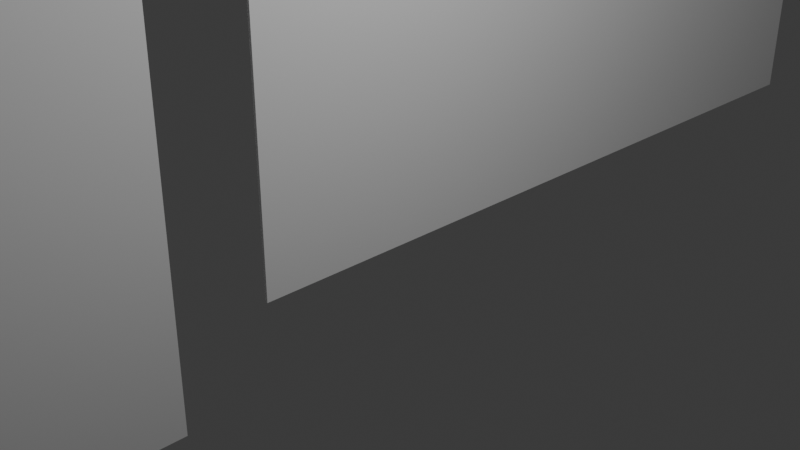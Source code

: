 # Source: loadingViewBackground.blend  (saved by Blender 5.1.30; exported with 4.5.12 LTS)
import bpy
from mathutils import Matrix  # noqa: F401  (used for matrix-valued properties, if any)

bpy.ops.wm.read_factory_settings(use_empty=True)
scene = bpy.context.scene
scene.name = 'Scene'

# ---- collections
col_collection = bpy.data.collections.new('Collection'); scene.collection.children.link(col_collection)

# ---- materials (node trees are filled in below, after node groups)
mat_material = bpy.data.materials.new('Material')
mat_material.alpha_threshold = 0.0
mat_material.use_backface_culling_lightprobe_volume = False
mat_material.roughness = 0.5
mat_material.line_color = (0.0, 0.0, 0.0, 1.0)

# ---- material node trees
mat_material.use_nodes = True; mat_material.node_tree.nodes.clear()
_N = mat_material.node_tree.nodes; _L = mat_material.node_tree.links
n0 = _N.new('ShaderNodeOutputMaterial'); n0.name = 'Material Output'; n0.location = (200, 100)
n1 = _N.new('ShaderNodeBsdfPrincipled'); n1.name = 'Principled BSDF'; n1.location = (-200, 100)
_L.new(n1.outputs[0], n0.inputs[0])
n0.is_active_output = True

# ---- world
world_world = bpy.data.worlds.new('World'); scene.world = world_world
world_world.use_nodes = True; world_world.node_tree.nodes.clear()
_N = world_world.node_tree.nodes; _L = world_world.node_tree.links
n0 = _N.new('ShaderNodeOutputWorld'); n0.name = 'World Output'; n0.location = (200, 100)
n1 = _N.new('ShaderNodeBackground'); n1.name = 'Background'; n1.location = (-200, 100)
n1.inputs[0].default_value = (0.05088, 0.05088, 0.05088, 1.0)
_L.new(n1.outputs[0], n0.inputs[0])
n0.is_active_output = True
world_world.color = (0.05088, 0.05088, 0.05088)
world_world.sun_shadow_jitter_overblur = 0.0

# ---- cameras
cam_camera = bpy.data.cameras.new('Camera')
cam_camera.clip_end = 100.0
cam_camera.ortho_scale = 7.314

# ---- lights
light_light = bpy.data.lights.new('Light', 'POINT')
light_light.energy = 1000.0
light_light.shadow_soft_size = 0.1

# ---- meshes
me_cube = bpy.data.meshes.new('Cube')
me_cube.from_pydata([(-1.441, -1.856, 6.026), (-1.441, -1.856, -2.524), (-1.441, -6.356, 6.026), (-1.441, -6.356, -2.524)], [], [(3, 2, 0, 1)])
_uv = me_cube.uv_layers.new(name='UVMap')
_uv.uv.foreach_set('vector', [0.375, 0.0, 0.625, 0.0, 0.625, 0.25, 0.375, 0.25])
me_cube.materials.append(mat_material)
me_cube.use_mirror_vertex_groups = False
me_cube.update()
me_cube_001 = bpy.data.meshes.new('Cube.001')
me_cube_001.from_pydata([(-1.0, 9.123, 4.182), (-1.0, 9.123, -1.0), (-1.0, -1.0, 4.182), (-1.0, -1.0, -1.0)], [], [(3, 2, 0, 1)])
_uv = me_cube_001.uv_layers.new(name='UVMap')
_uv.uv.foreach_set('vector', [0.375, 0.0, 0.625, 0.0, 0.625, 0.25, 0.375, 0.25])
me_cube_001.materials.append(mat_material)
me_cube_001.use_mirror_vertex_groups = False
me_cube_001.update()

# ---- objects
ob_cube = bpy.data.objects.new('Cube', me_cube)
ob_light = bpy.data.objects.new('Light', light_light)
ob_camera = bpy.data.objects.new('Camera', cam_camera)
ob_cube_001 = bpy.data.objects.new('Cube.001', me_cube_001)

# ---- transforms, parenting, visibility, modifiers, constraints
ob_cube.location = (0.0, 0.0, 0.0)
ob_cube.lock_rotations_4d = False
ob_cube.empty_display_type = 'ARROWS'
ob_cube.lineart.crease_threshold = 0.0
_m = ob_cube.modifiers.new('Bevel', 'BEVEL')
_m.width = 0.1848
_m.width_pct = 0.1848
_m.segments = 18
_m = ob_cube.modifiers.new('Solidify', 'SOLIDIFY')
_m.thickness = 0.03505
_m.use_quality_normals = True
ob_light.location = (4.076, 1.005, 5.904)
ob_light.rotation_euler = (0.6503, 0.05522, 1.866)
ob_light.lock_rotations_4d = False
ob_light.empty_display_type = 'ARROWS'
ob_light.color = (0.0, 0.0, 0.0, 0.0)
ob_light.lineart.crease_threshold = 0.0
ob_camera.location = (7.359, -6.926, 4.958)
ob_camera.rotation_euler = (1.109, 0.0, 0.8149)
ob_camera.lock_rotations_4d = False
ob_camera.empty_display_type = 'ARROWS'
ob_camera.color = (0.0, 0.0, 0.0, 0.0)
ob_camera.display_type = 'WIRE'
ob_camera.lineart.crease_threshold = 0.0
ob_cube_001.location = (0.0, 0.0, 0.0)
ob_cube_001.lock_rotations_4d = False
ob_cube_001.empty_display_type = 'ARROWS'
ob_cube_001.lineart.crease_threshold = 0.0
_m = ob_cube_001.modifiers.new('Bevel', 'BEVEL')
_m.width = 0.1848
_m.width_pct = 0.1848
_m.segments = 18
_m = ob_cube_001.modifiers.new('Solidify', 'SOLIDIFY')
_m.thickness = 0.03505
_m.use_quality_normals = True

# ---- collection membership
col_collection.objects.link(ob_cube)
col_collection.objects.link(ob_light)
col_collection.objects.link(ob_camera)
col_collection.objects.link(ob_cube_001)

# ---- scene / render settings (as saved in the file)
scene.camera = ob_camera
scene.frame_start = 1; scene.frame_end = 250; scene.frame_set(1)
scene.render.engine = 'BLENDER_EEVEE_NEXT'
scene.render.bake_bias = 0.0
scene.render.bake_samples = 0
scene.cycles.sampling_pattern = 'TABULATED_SOBOL'
scene.eevee.use_volume_custom_range = False
bpy.context.view_layer.update()
